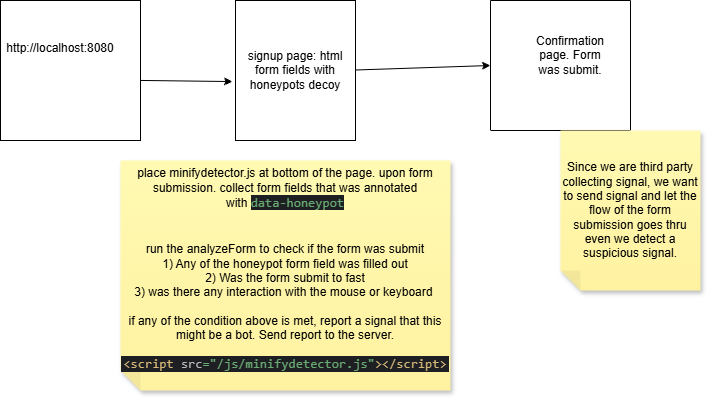

The diagram above was exported from draw.io. Its source (the exported page's mxGraphModel, read from the mxfile embedded in the PNG):
<mxGraphModel dx="772" dy="450" grid="1" gridSize="10" guides="1" tooltips="1" connect="1" arrows="1" fold="1" page="1" pageScale="1" pageWidth="850" pageHeight="1100" math="0" shadow="0">
  <root>
    <mxCell id="0" />
    <mxCell id="1" parent="0" />
    <mxCell id="xVbHJ8rnOWZbL5t8iBVt-1" parent="1" style="whiteSpace=wrap;html=1;aspect=fixed;" value="" vertex="1">
      <mxGeometry height="140" width="140" x="70" y="270" as="geometry" />
    </mxCell>
    <mxCell id="xVbHJ8rnOWZbL5t8iBVt-4" parent="1" style="text;html=1;whiteSpace=wrap;strokeColor=none;fillColor=none;align=center;verticalAlign=middle;rounded=0;" value="http://localhost:8080&lt;div&gt;&lt;br&gt;&lt;/div&gt;" vertex="1">
      <mxGeometry height="30" width="60" x="100" y="310" as="geometry" />
    </mxCell>
    <mxCell id="xVbHJ8rnOWZbL5t8iBVt-5" parent="1" style="rounded=0;whiteSpace=wrap;html=1;" value="signup page: html form fields with honeypots decoy" vertex="1">
      <mxGeometry height="140" width="120" x="305" y="270" as="geometry" />
    </mxCell>
    <mxCell id="xVbHJ8rnOWZbL5t8iBVt-7" parent="1" style="shape=note;whiteSpace=wrap;html=1;backgroundOutline=1;fontColor=#000000;darkOpacity=0.05;fillColor=#FFF9B2;strokeColor=none;fillStyle=solid;direction=west;gradientDirection=north;gradientColor=#FFF2A1;shadow=1;size=20;pointerEvents=1;" value="place minifydetector.js at bottom of the page. upon form submission. collect form fields that was annotated with&amp;nbsp;&lt;span style=&quot;color: rgb(106, 171, 115); font-family: &amp;quot;JetBrains Mono&amp;quot;, monospace; font-size: 9.8pt; background-color: rgb(30, 31, 34);&quot;&gt;data-honeypot&lt;br&gt;&lt;br&gt;&lt;br&gt;&lt;/span&gt;&lt;div&gt;run the analyzeForm to check if the form was submit&lt;br&gt;1) Any of the honeypot form field was filled out&lt;br&gt;2) Was the form submit to fast&lt;br&gt;3) was there any interaction with the mouse or keyboard&amp;nbsp;&lt;br&gt;&lt;br&gt;if any of the condition above is met, report a signal that this might be a bot. Send report to the server.&lt;br&gt;&lt;div style=&quot;background-color: rgb(30, 31, 34); color: rgb(188, 190, 196);&quot;&gt;&lt;pre style=&quot;font-family:'JetBrains Mono',monospace;font-size:9.8pt;&quot;&gt;&lt;span style=&quot;color: rgb(213, 183, 120);&quot;&gt;&amp;lt;script &lt;/span&gt;&lt;span style=&quot;color: rgb(186, 186, 186);&quot;&gt;src&lt;/span&gt;&lt;span style=&quot;color: rgb(106, 171, 115);&quot;&gt;=&quot;/js/minifydetector.js&quot;&lt;/span&gt;&lt;span style=&quot;color: rgb(213, 183, 120);&quot;&gt;&amp;gt;&amp;lt;/script&amp;gt;&lt;/span&gt;&lt;/pre&gt;&lt;/div&gt;&lt;/div&gt;" vertex="1">
      <mxGeometry height="230" width="330" x="190" y="430" as="geometry" />
    </mxCell>
    <mxCell id="xVbHJ8rnOWZbL5t8iBVt-8" parent="1" style="swimlane;startSize=0;" value="" vertex="1">
      <mxGeometry height="130" width="140" x="560" y="270" as="geometry" />
    </mxCell>
    <mxCell id="xVbHJ8rnOWZbL5t8iBVt-10" parent="xVbHJ8rnOWZbL5t8iBVt-8" style="text;html=1;whiteSpace=wrap;strokeColor=none;fillColor=none;align=center;verticalAlign=middle;rounded=0;" value="Confirmation page. Form was submit." vertex="1">
      <mxGeometry height="30" width="60" x="50" y="40" as="geometry" />
    </mxCell>
    <mxCell id="xVbHJ8rnOWZbL5t8iBVt-11" edge="1" parent="1" source="xVbHJ8rnOWZbL5t8iBVt-1" style="endArrow=classic;html=1;rounded=0;exitX=1;exitY=0.571;exitDx=0;exitDy=0;exitPerimeter=0;entryX=-0.025;entryY=0.579;entryDx=0;entryDy=0;entryPerimeter=0;" target="xVbHJ8rnOWZbL5t8iBVt-5" value="">
      <mxGeometry height="50" relative="1" width="50" as="geometry">
        <mxPoint x="370" y="470" as="sourcePoint" />
        <mxPoint x="420" y="420" as="targetPoint" />
      </mxGeometry>
    </mxCell>
    <mxCell id="xVbHJ8rnOWZbL5t8iBVt-13" edge="1" parent="1" style="endArrow=classic;html=1;rounded=0;exitX=1;exitY=0.571;exitDx=0;exitDy=0;exitPerimeter=0;entryX=0;entryY=0.5;entryDx=0;entryDy=0;" target="xVbHJ8rnOWZbL5t8iBVt-8" value="">
      <mxGeometry height="50" relative="1" width="50" as="geometry">
        <mxPoint x="425" y="339.5" as="sourcePoint" />
        <mxPoint x="560" y="350" as="targetPoint" />
      </mxGeometry>
    </mxCell>
    <mxCell id="xVbHJ8rnOWZbL5t8iBVt-14" parent="1" style="shape=note;whiteSpace=wrap;html=1;backgroundOutline=1;fontColor=#000000;darkOpacity=0.05;fillColor=#FFF9B2;strokeColor=none;fillStyle=solid;direction=west;gradientDirection=north;gradientColor=#FFF2A1;shadow=1;size=20;pointerEvents=1;" value="Since we are third party collecting signal, we want to send signal and let the flow of the form submission goes thru even we detect a suspicious signal." vertex="1">
      <mxGeometry height="160" width="140" x="630" y="400" as="geometry" />
    </mxCell>
  </root>
</mxGraphModel>